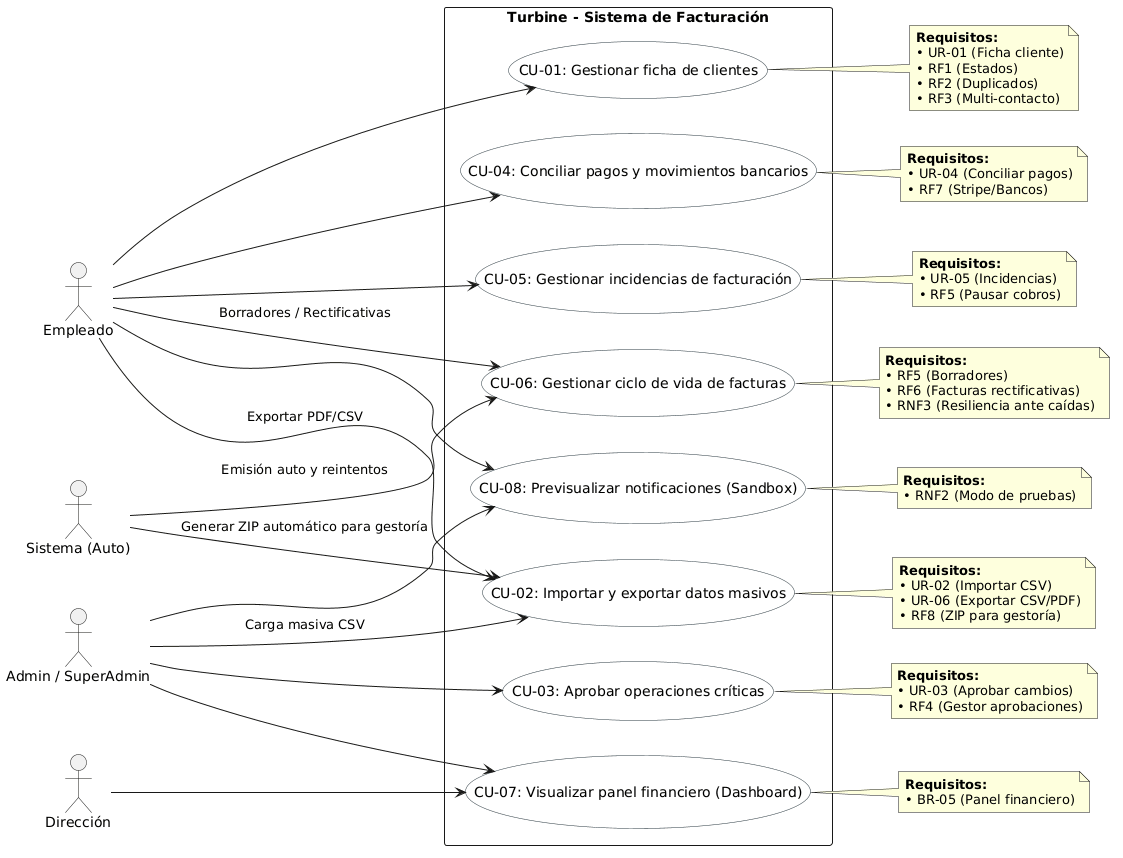

The diagram above was rendered by PlantUML. Its source (embedded in the PNG):
@startuml
left to right direction
skinparam packageStyle rectangle
skinparam usecase {
  BackgroundColor #F9F9F9
  BorderColor #2B3A42
}

actor "Empleado" as emp
actor "Admin / SuperAdmin" as admin
actor "Dirección" as dir
actor "Sistema (Auto)" as sys

rectangle "Turbine - Sistema de Facturación" {
  
  usecase "CU-01: Gestionar ficha de clientes" as UC1
  usecase "CU-02: Importar y exportar datos masivos" as UC2
  usecase "CU-03: Aprobar operaciones críticas" as UC3
  usecase "CU-04: Conciliar pagos y movimientos bancarios" as UC4
  usecase "CU-05: Gestionar incidencias de facturación" as UC5
  usecase "CU-06: Gestionar ciclo de vida de facturas" as UC6
  usecase "CU-07: Visualizar panel financiero (Dashboard)" as UC7
  usecase "CU-08: Previsualizar notificaciones (Sandbox)" as UC8

}

' Relaciones con los Actores

' Empleado
emp --> UC1
emp --> UC2 : Exportar PDF/CSV
emp --> UC4
emp --> UC5
emp --> UC6 : Borradores / Rectificativas
emp --> UC8

' Admin / SuperAdmin
admin --> UC2 : Carga masiva CSV
admin --> UC3
admin --> UC7
admin --> UC8

' Dirección
dir --> UC7

' Sistema
sys --> UC6 : Emisión auto y reintentos
sys --> UC2 : Generar ZIP automático para gestoría

' Notas con los Requisitos
note right of UC1
  <b>Requisitos:</b>
  • UR-01 (Ficha cliente)
  • RF1 (Estados)
  • RF2 (Duplicados)
  • RF3 (Multi-contacto)
end note

note right of UC2
  <b>Requisitos:</b>
  • UR-02 (Importar CSV)
  • UR-06 (Exportar CSV/PDF)
  • RF8 (ZIP para gestoría)
end note

note right of UC3
  <b>Requisitos:</b>
  • UR-03 (Aprobar cambios)
  • RF4 (Gestor aprobaciones)
end note

note right of UC4
  <b>Requisitos:</b>
  • UR-04 (Conciliar pagos)
  • RF7 (Stripe/Bancos)
end note

note right of UC5
  <b>Requisitos:</b>
  • UR-05 (Incidencias)
  • RF5 (Pausar cobros)
end note

note right of UC6
  <b>Requisitos:</b>
  • RF5 (Borradores)
  • RF6 (Facturas rectificativas)
  • RNF3 (Resiliencia ante caídas)
end note

note right of UC7
  <b>Requisitos:</b>
  • BR-05 (Panel financiero)
end note

note right of UC8
  <b>Requisitos:</b>
  • RNF2 (Modo de pruebas)
end note
@enduml